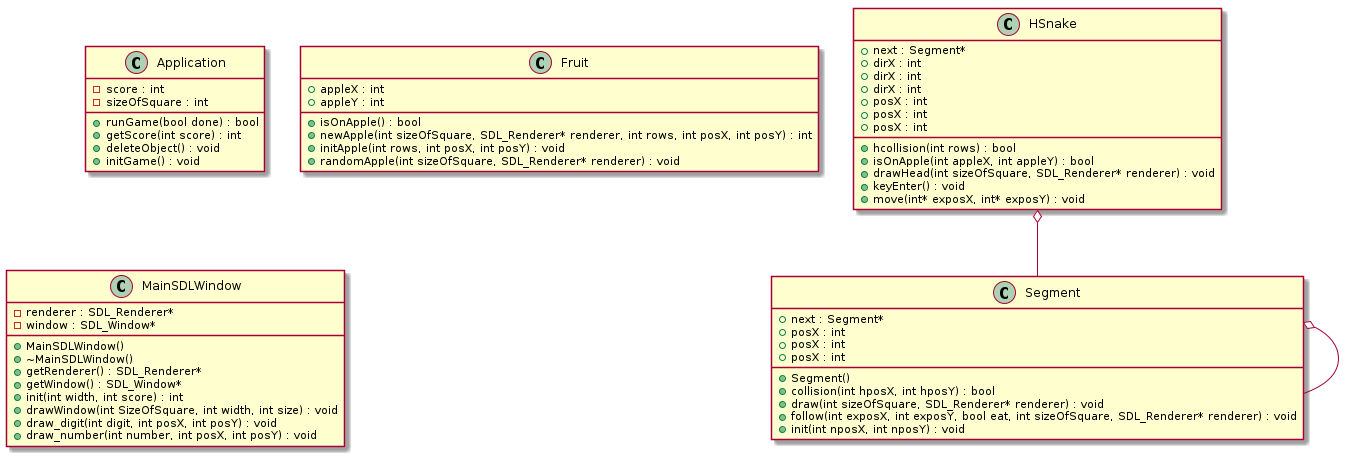

The diagram above was rendered by PlantUML. Its source (embedded in the PNG):
@startuml






class Application {
	+runGame(bool done) : bool
	+getScore(int score) : int
	-score : int
	-sizeOfSquare : int
	+deleteObject() : void
	+initGame() : void
}


class Fruit {
	+isOnApple() : bool
	+appleX : int
	+appleY : int
	+newApple(int sizeOfSquare, SDL_Renderer* renderer, int rows, int posX, int posY) : int
	+initApple(int rows, int posX, int posY) : void
	+randomApple(int sizeOfSquare, SDL_Renderer* renderer) : void
}


class HSnake {
	+next : Segment*
	+hcollision(int rows) : bool
	+isOnApple(int appleX, int appleY) : bool
	+dirX : int
	+dirX : int
	+dirX : int
	+posX : int
	+posX : int
	+posX : int
	+drawHead(int sizeOfSquare, SDL_Renderer* renderer) : void
	+keyEnter() : void
	+move(int* exposX, int* exposY) : void
}


class MainSDLWindow {
	+MainSDLWindow()
	+~MainSDLWindow()
	+getRenderer() : SDL_Renderer*
	-renderer : SDL_Renderer*
	+getWindow() : SDL_Window*
	-window : SDL_Window*
	+init(int width, int score) : int
	+drawWindow(int SizeOfSquare, int width, int size) : void
	+draw_digit(int digit, int posX, int posY) : void
	+draw_number(int number, int posX, int posY) : void
}


class Segment {
	+Segment()
	+next : Segment*
	+collision(int hposX, int hposY) : bool
	+posX : int
	+posX : int
	+posX : int
	+draw(int sizeOfSquare, SDL_Renderer* renderer) : void
	+follow(int exposX, int exposY, bool eat, int sizeOfSquare, SDL_Renderer* renderer) : void
	+init(int nposX, int nposY) : void
}










.HSnake o-- .Segment


.Segment o-- .Segment









@enduml